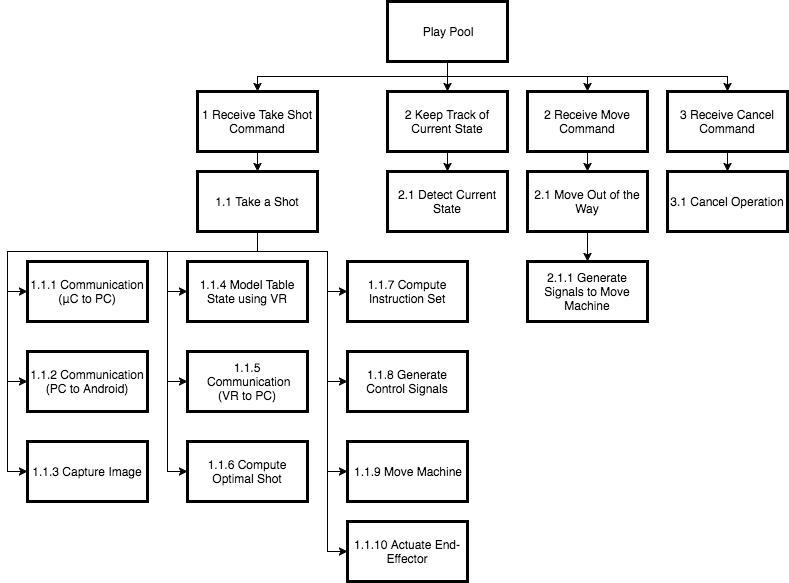

The diagram above was exported from draw.io. Its source (the exported page's mxGraphModel, read from the mxfile embedded in the PNG):
<mxGraphModel dx="950" dy="598" grid="1" gridSize="10" guides="1" tooltips="1" connect="1" arrows="1" fold="1" page="0" pageScale="1" pageWidth="1169" pageHeight="826" background="#ffffff" math="0" shadow="0">
  <root>
    <mxCell id="0" style=";html=1;" />
    <mxCell id="1" style=";html=1;" parent="0" />
    <mxCell id="2" value="Play Pool" style="whiteSpace=wrap;strokeWidth=3;html=1;" parent="1" vertex="1">
      <mxGeometry x="460" y="40" width="120" height="60" as="geometry" />
    </mxCell>
    <mxCell id="23" value="" style="edgeStyle=elbowEdgeStyle;elbow=vertical;rounded=0;html=1;startArrow=classic;startFill=1;endArrow=none;endFill=0;" parent="1" source="71d898ea14c5fa98-42" target="2" edge="1">
      <mxGeometry width="100" height="100" relative="1" as="geometry">
        <mxPoint x="370" y="140" as="sourcePoint" />
        <mxPoint x="190" y="70" as="targetPoint" />
      </mxGeometry>
    </mxCell>
    <mxCell id="24" value="" style="edgeStyle=elbowEdgeStyle;elbow=vertical;rounded=0;html=1;startArrow=classic;startFill=1;endArrow=none;endFill=0;" parent="1" source="71d898ea14c5fa98-43" target="2" edge="1">
      <mxGeometry width="100" height="100" relative="1" as="geometry">
        <mxPoint x="660" y="140" as="sourcePoint" />
        <mxPoint x="690" y="120" as="targetPoint" />
      </mxGeometry>
    </mxCell>
    <mxCell id="71d898ea14c5fa98-40" value="" style="edgeStyle=elbowEdgeStyle;elbow=vertical;rounded=0;html=1;startArrow=classic;startFill=1;endArrow=none;endFill=0;" edge="1" parent="1" source="71d898ea14c5fa98-41" target="2">
      <mxGeometry x="530" y="110" width="100" height="100" as="geometry">
        <mxPoint x="520" y="140" as="sourcePoint" />
        <mxPoint x="530" y="110" as="targetPoint" />
      </mxGeometry>
    </mxCell>
    <mxCell id="71d898ea14c5fa98-41" value="2 Receive Move Command" style="whiteSpace=wrap;strokeWidth=3;html=1;" vertex="1" parent="1">
      <mxGeometry x="600" y="130" width="120" height="60" as="geometry" />
    </mxCell>
    <mxCell id="71d898ea14c5fa98-42" value="1 Receive Take Shot Command" style="whiteSpace=wrap;strokeWidth=3;html=1;" vertex="1" parent="1">
      <mxGeometry x="270" y="130" width="120" height="60" as="geometry" />
    </mxCell>
    <mxCell id="71d898ea14c5fa98-43" value="3 Receive Cancel Command" style="whiteSpace=wrap;strokeWidth=3;html=1;" vertex="1" parent="1">
      <mxGeometry x="740" y="130" width="120" height="60" as="geometry" />
    </mxCell>
    <mxCell id="71d898ea14c5fa98-44" value="1.1.1 Communication&lt;div&gt;(&lt;span&gt;μC to PC)&lt;/span&gt;&lt;/div&gt;" style="whiteSpace=wrap;strokeWidth=3;html=1;" vertex="1" parent="1">
      <mxGeometry x="100" y="300" width="120" height="60" as="geometry" />
    </mxCell>
    <mxCell id="71d898ea14c5fa98-47" value="2.1.1 Generate Signals to Move Machine" style="whiteSpace=wrap;strokeWidth=3;html=1;" vertex="1" parent="1">
      <mxGeometry x="600" y="300" width="120" height="60" as="geometry" />
    </mxCell>
    <mxCell id="71d898ea14c5fa98-49" value="1.1.3 Capture Image" style="whiteSpace=wrap;strokeWidth=3;html=1;" vertex="1" parent="1">
      <mxGeometry x="100" y="480" width="120" height="60" as="geometry" />
    </mxCell>
    <mxCell id="71d898ea14c5fa98-53" value="2.1 Move Out of the Way" style="whiteSpace=wrap;strokeWidth=3;html=1;" vertex="1" parent="1">
      <mxGeometry x="600" y="210" width="120" height="60" as="geometry" />
    </mxCell>
    <mxCell id="71d898ea14c5fa98-54" value="1.1 Take a Shot" style="whiteSpace=wrap;strokeWidth=3;html=1;" vertex="1" parent="1">
      <mxGeometry x="270" y="210" width="120" height="60" as="geometry" />
    </mxCell>
    <mxCell id="71d898ea14c5fa98-55" value="3.1 Cancel Operation" style="whiteSpace=wrap;strokeWidth=3;html=1;" vertex="1" parent="1">
      <mxGeometry x="740" y="210" width="120" height="60" as="geometry" />
    </mxCell>
    <mxCell id="71d898ea14c5fa98-56" value="" style="edgeStyle=elbowEdgeStyle;elbow=vertical;rounded=0;html=1;startArrow=classic;startFill=1;endArrow=none;endFill=0;" edge="1" parent="1" source="71d898ea14c5fa98-54" target="71d898ea14c5fa98-42">
      <mxGeometry x="640" y="110" width="100" height="100" as="geometry">
        <mxPoint x="780" y="160" as="sourcePoint" />
        <mxPoint x="640" y="110" as="targetPoint" />
      </mxGeometry>
    </mxCell>
    <mxCell id="71d898ea14c5fa98-57" value="" style="edgeStyle=elbowEdgeStyle;elbow=vertical;rounded=0;html=1;startArrow=classic;startFill=1;endArrow=none;endFill=0;" edge="1" parent="1" source="71d898ea14c5fa98-53" target="71d898ea14c5fa98-41">
      <mxGeometry x="820" y="120" width="100" height="100" as="geometry">
        <mxPoint x="960" y="170" as="sourcePoint" />
        <mxPoint x="820" y="120" as="targetPoint" />
      </mxGeometry>
    </mxCell>
    <mxCell id="71d898ea14c5fa98-58" value="" style="edgeStyle=elbowEdgeStyle;elbow=vertical;rounded=0;html=1;startArrow=classic;startFill=1;endArrow=none;endFill=0;" edge="1" parent="1" source="71d898ea14c5fa98-55" target="71d898ea14c5fa98-43">
      <mxGeometry x="690" y="130" width="100" height="100" as="geometry">
        <mxPoint x="830" y="180" as="sourcePoint" />
        <mxPoint x="690" y="130" as="targetPoint" />
      </mxGeometry>
    </mxCell>
    <mxCell id="71d898ea14c5fa98-59" value="" style="edgeStyle=elbowEdgeStyle;elbow=vertical;rounded=0;html=1;startArrow=classic;startFill=1;endArrow=none;endFill=0;" edge="1" parent="1" source="71d898ea14c5fa98-47" target="71d898ea14c5fa98-53">
      <mxGeometry x="810" y="110" width="100" height="100" as="geometry">
        <mxPoint x="950" y="140" as="sourcePoint" />
        <mxPoint x="810" y="110" as="targetPoint" />
      </mxGeometry>
    </mxCell>
    <mxCell id="71d898ea14c5fa98-60" value="1.1.2 Communication&lt;div&gt;(PC&lt;span&gt;&amp;nbsp;to Android)&lt;/span&gt;&lt;/div&gt;" style="whiteSpace=wrap;strokeWidth=3;html=1;" vertex="1" parent="1">
      <mxGeometry x="100" y="390" width="120" height="60" as="geometry" />
    </mxCell>
    <mxCell id="71d898ea14c5fa98-61" value="1.1.6 Compute Optimal Shot" style="whiteSpace=wrap;strokeWidth=3;html=1;" vertex="1" parent="1">
      <mxGeometry x="260" y="480" width="120" height="60" as="geometry" />
    </mxCell>
    <mxCell id="71d898ea14c5fa98-62" value="1.1.5 &amp;nbsp;Communication&lt;div&gt;(VR&amp;nbsp;to PC)&lt;/div&gt;" style="whiteSpace=wrap;strokeWidth=3;html=1;" vertex="1" parent="1">
      <mxGeometry x="260" y="390" width="120" height="60" as="geometry" />
    </mxCell>
    <mxCell id="71d898ea14c5fa98-63" value="1.1.4 Model Table State using VR" style="whiteSpace=wrap;strokeWidth=3;html=1;" vertex="1" parent="1">
      <mxGeometry x="260" y="300" width="120" height="60" as="geometry" />
    </mxCell>
    <mxCell id="71d898ea14c5fa98-65" value="1.1.7 Compute Instruction Set" style="whiteSpace=wrap;strokeWidth=3;html=1;" vertex="1" parent="1">
      <mxGeometry x="420" y="300" width="120" height="60" as="geometry" />
    </mxCell>
    <mxCell id="71d898ea14c5fa98-66" value="1.1.8 Generate Control Signals" style="whiteSpace=wrap;strokeWidth=3;html=1;" vertex="1" parent="1">
      <mxGeometry x="420" y="390" width="120" height="60" as="geometry" />
    </mxCell>
    <mxCell id="71d898ea14c5fa98-67" value="1.1.9 Move Machine" style="whiteSpace=wrap;strokeWidth=3;html=1;" vertex="1" parent="1">
      <mxGeometry x="420" y="480" width="120" height="60" as="geometry" />
    </mxCell>
    <mxCell id="71d898ea14c5fa98-68" value="2 Keep Track of Current State" style="whiteSpace=wrap;strokeWidth=3;html=1;" vertex="1" parent="1">
      <mxGeometry x="460" y="130" width="120" height="60" as="geometry" />
    </mxCell>
    <mxCell id="71d898ea14c5fa98-69" value="" style="edgeStyle=elbowEdgeStyle;elbow=vertical;rounded=0;html=1;startArrow=classic;startFill=1;endArrow=none;endFill=0;" edge="1" parent="1" source="71d898ea14c5fa98-68" target="2">
      <mxGeometry x="530" y="110" width="100" height="100" as="geometry">
        <mxPoint x="680" y="140" as="sourcePoint" />
        <mxPoint x="530" y="110" as="targetPoint" />
      </mxGeometry>
    </mxCell>
    <mxCell id="71d898ea14c5fa98-71" value="2.1 Detect Current State" style="whiteSpace=wrap;strokeWidth=3;html=1;" vertex="1" parent="1">
      <mxGeometry x="460" y="210" width="120" height="60" as="geometry" />
    </mxCell>
    <mxCell id="71d898ea14c5fa98-72" value="1.1.10 Actuate End-Effector" style="whiteSpace=wrap;strokeWidth=3;html=1;" vertex="1" parent="1">
      <mxGeometry x="420" y="560" width="120" height="60" as="geometry" />
    </mxCell>
    <mxCell id="71d898ea14c5fa98-74" value="" style="edgeStyle=orthogonalEdgeStyle;elbow=vertical;rounded=0;html=1;startArrow=classic;startFill=1;endArrow=none;endFill=0;entryX=0.5;entryY=1;exitX=0;exitY=0.5;" edge="1" parent="1" source="71d898ea14c5fa98-44" target="71d898ea14c5fa98-54">
      <mxGeometry x="240" y="120" width="100" height="100" as="geometry">
        <mxPoint x="100" y="370" as="sourcePoint" />
        <mxPoint x="540" y="120" as="targetPoint" />
        <Array as="points">
          <mxPoint x="80" y="330" />
          <mxPoint x="80" y="290" />
          <mxPoint x="330" y="290" />
        </Array>
      </mxGeometry>
    </mxCell>
    <mxCell id="71d898ea14c5fa98-76" value="" style="edgeStyle=orthogonalEdgeStyle;elbow=vertical;rounded=0;html=1;startArrow=classic;startFill=1;endArrow=none;endFill=0;" edge="1" parent="1" source="71d898ea14c5fa98-49" target="71d898ea14c5fa98-54">
      <mxGeometry x="250" y="130" width="100" height="100" as="geometry">
        <mxPoint x="30" y="340" as="sourcePoint" />
        <mxPoint x="230" y="280" as="targetPoint" />
        <Array as="points">
          <mxPoint x="80" y="510" />
          <mxPoint x="80" y="290" />
          <mxPoint x="330" y="290" />
        </Array>
      </mxGeometry>
    </mxCell>
    <mxCell id="71d898ea14c5fa98-77" value="" style="edgeStyle=orthogonalEdgeStyle;elbow=vertical;rounded=0;html=1;startArrow=classic;startFill=1;endArrow=none;endFill=0;" edge="1" parent="1" source="71d898ea14c5fa98-60" target="71d898ea14c5fa98-54">
      <mxGeometry x="260" y="140" width="100" height="100" as="geometry">
        <mxPoint x="40" y="350" as="sourcePoint" />
        <mxPoint x="240" y="290" as="targetPoint" />
        <Array as="points">
          <mxPoint x="80" y="420" />
          <mxPoint x="80" y="290" />
          <mxPoint x="330" y="290" />
        </Array>
      </mxGeometry>
    </mxCell>
    <mxCell id="71d898ea14c5fa98-78" value="" style="edgeStyle=orthogonalEdgeStyle;elbow=vertical;rounded=0;html=1;startArrow=classic;startFill=1;endArrow=none;endFill=0;exitX=0;exitY=0.5;" edge="1" parent="1" source="71d898ea14c5fa98-63" target="71d898ea14c5fa98-54">
      <mxGeometry x="380" y="150" width="100" height="100" as="geometry">
        <mxPoint x="130" y="430" as="sourcePoint" />
        <mxPoint x="340" y="280" as="targetPoint" />
        <Array as="points">
          <mxPoint x="240" y="330" />
          <mxPoint x="240" y="290" />
          <mxPoint x="330" y="290" />
        </Array>
      </mxGeometry>
    </mxCell>
    <mxCell id="71d898ea14c5fa98-79" value="" style="edgeStyle=orthogonalEdgeStyle;elbow=vertical;rounded=0;html=1;startArrow=classic;startFill=1;endArrow=none;endFill=0;" edge="1" parent="1" source="71d898ea14c5fa98-62" target="71d898ea14c5fa98-54">
      <mxGeometry x="390" y="160" width="100" height="100" as="geometry">
        <mxPoint x="280" y="340" as="sourcePoint" />
        <mxPoint x="340" y="280" as="targetPoint" />
        <Array as="points">
          <mxPoint x="240" y="420" />
          <mxPoint x="240" y="290" />
          <mxPoint x="330" y="290" />
        </Array>
      </mxGeometry>
    </mxCell>
    <mxCell id="71d898ea14c5fa98-80" value="" style="edgeStyle=orthogonalEdgeStyle;elbow=vertical;rounded=0;html=1;startArrow=classic;startFill=1;endArrow=none;endFill=0;" edge="1" parent="1" source="71d898ea14c5fa98-61" target="71d898ea14c5fa98-54">
      <mxGeometry x="400" y="170" width="100" height="100" as="geometry">
        <mxPoint x="280" y="430" as="sourcePoint" />
        <mxPoint x="340" y="280" as="targetPoint" />
        <Array as="points">
          <mxPoint x="240" y="510" />
          <mxPoint x="240" y="290" />
          <mxPoint x="330" y="290" />
        </Array>
      </mxGeometry>
    </mxCell>
    <mxCell id="71d898ea14c5fa98-82" value="" style="edgeStyle=orthogonalEdgeStyle;elbow=vertical;rounded=0;html=1;startArrow=classic;startFill=1;endArrow=none;endFill=0;entryX=0.5;entryY=1;exitX=0;exitY=0.5;" edge="1" parent="1" source="71d898ea14c5fa98-65" target="71d898ea14c5fa98-54">
      <mxGeometry x="300" y="180" width="100" height="100" as="geometry">
        <mxPoint x="180" y="440" as="sourcePoint" />
        <mxPoint x="240" y="290" as="targetPoint" />
        <Array as="points">
          <mxPoint x="400" y="330" />
          <mxPoint x="400" y="290" />
          <mxPoint x="330" y="290" />
        </Array>
      </mxGeometry>
    </mxCell>
    <mxCell id="71d898ea14c5fa98-83" value="" style="edgeStyle=orthogonalEdgeStyle;elbow=vertical;rounded=0;html=1;startArrow=classic;startFill=1;endArrow=none;endFill=0;" edge="1" parent="1" source="71d898ea14c5fa98-66" target="71d898ea14c5fa98-54">
      <mxGeometry x="310" y="190" width="100" height="100" as="geometry">
        <mxPoint x="430" y="340" as="sourcePoint" />
        <mxPoint x="340" y="280" as="targetPoint" />
        <Array as="points">
          <mxPoint x="400" y="420" />
          <mxPoint x="400" y="290" />
          <mxPoint x="330" y="290" />
        </Array>
      </mxGeometry>
    </mxCell>
    <mxCell id="71d898ea14c5fa98-84" value="" style="edgeStyle=orthogonalEdgeStyle;elbow=vertical;rounded=0;html=1;startArrow=classic;startFill=1;endArrow=none;endFill=0;" edge="1" parent="1" source="71d898ea14c5fa98-67" target="71d898ea14c5fa98-54">
      <mxGeometry x="320" y="200" width="100" height="100" as="geometry">
        <mxPoint x="430" y="430" as="sourcePoint" />
        <mxPoint x="340" y="280" as="targetPoint" />
        <Array as="points">
          <mxPoint x="400" y="510" />
          <mxPoint x="400" y="290" />
          <mxPoint x="330" y="290" />
        </Array>
      </mxGeometry>
    </mxCell>
    <mxCell id="71d898ea14c5fa98-85" value="" style="edgeStyle=orthogonalEdgeStyle;elbow=vertical;rounded=0;html=1;startArrow=classic;startFill=1;endArrow=none;endFill=0;" edge="1" parent="1" source="71d898ea14c5fa98-72" target="71d898ea14c5fa98-54">
      <mxGeometry x="330" y="210" width="100" height="100" as="geometry">
        <mxPoint x="430" y="520" as="sourcePoint" />
        <mxPoint x="340" y="280" as="targetPoint" />
        <Array as="points">
          <mxPoint x="400" y="590" />
          <mxPoint x="400" y="290" />
          <mxPoint x="330" y="290" />
        </Array>
      </mxGeometry>
    </mxCell>
    <mxCell id="71d898ea14c5fa98-86" value="" style="edgeStyle=elbowEdgeStyle;elbow=vertical;rounded=0;html=1;startArrow=classic;startFill=1;endArrow=none;endFill=0;" edge="1" parent="1" source="71d898ea14c5fa98-71" target="71d898ea14c5fa98-68">
      <mxGeometry x="540" y="120" width="100" height="100" as="geometry">
        <mxPoint x="530" y="140" as="sourcePoint" />
        <mxPoint x="520" y="160" as="targetPoint" />
      </mxGeometry>
    </mxCell>
  </root>
</mxGraphModel>